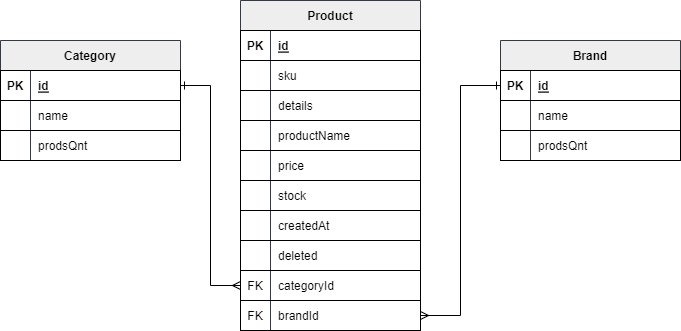

The diagram above was exported from draw.io. Its source (the exported page's mxGraphModel, read from the mxfile embedded in the PNG):
<mxGraphModel dx="1074" dy="507" grid="1" gridSize="10" guides="1" tooltips="1" connect="1" arrows="1" fold="1" page="1" pageScale="1" pageWidth="850" pageHeight="1100" math="0" shadow="0">
  <root>
    <mxCell id="0" />
    <mxCell id="1" parent="0" />
    <mxCell id="sQ2bBiJzHqTdBay8zNj9-25" value="" style="shape=partialRectangle;connectable=0;fillColor=none;top=0;left=0;bottom=0;right=0;editable=1;overflow=hidden;" parent="1" vertex="1">
      <mxGeometry x="120" y="330" width="50" height="30" as="geometry">
        <mxRectangle width="50" height="30" as="alternateBounds" />
      </mxGeometry>
    </mxCell>
    <mxCell id="sQ2bBiJzHqTdBay8zNj9-68" value="Product" style="shape=table;startSize=30;container=1;collapsible=1;childLayout=tableLayout;fixedRows=1;rowLines=0;fontStyle=1;align=center;resizeLast=1;fillColor=#eeeeee;strokeColor=#36393d;" parent="1" vertex="1">
      <mxGeometry x="310" y="200" width="180" height="330" as="geometry" />
    </mxCell>
    <mxCell id="sQ2bBiJzHqTdBay8zNj9-69" value="" style="shape=tableRow;horizontal=0;startSize=0;swimlaneHead=0;swimlaneBody=0;fillColor=none;collapsible=0;dropTarget=0;points=[[0,0.5],[1,0.5]];portConstraint=eastwest;top=0;left=0;right=0;bottom=1;" parent="sQ2bBiJzHqTdBay8zNj9-68" vertex="1">
      <mxGeometry y="30" width="180" height="30" as="geometry" />
    </mxCell>
    <mxCell id="sQ2bBiJzHqTdBay8zNj9-70" value="PK" style="shape=partialRectangle;connectable=0;fillColor=none;top=0;left=0;bottom=0;right=0;fontStyle=1;overflow=hidden;" parent="sQ2bBiJzHqTdBay8zNj9-69" vertex="1">
      <mxGeometry width="30" height="30" as="geometry">
        <mxRectangle width="30" height="30" as="alternateBounds" />
      </mxGeometry>
    </mxCell>
    <mxCell id="sQ2bBiJzHqTdBay8zNj9-71" value="id" style="shape=partialRectangle;connectable=0;fillColor=none;top=0;left=0;bottom=0;right=0;align=left;spacingLeft=6;fontStyle=5;overflow=hidden;" parent="sQ2bBiJzHqTdBay8zNj9-69" vertex="1">
      <mxGeometry x="30" width="150" height="30" as="geometry">
        <mxRectangle width="150" height="30" as="alternateBounds" />
      </mxGeometry>
    </mxCell>
    <mxCell id="sQ2bBiJzHqTdBay8zNj9-72" value="" style="shape=tableRow;horizontal=0;startSize=0;swimlaneHead=0;swimlaneBody=0;fillColor=none;collapsible=0;dropTarget=0;points=[[0,0.5],[1,0.5]];portConstraint=eastwest;top=0;left=0;right=0;bottom=0;" parent="sQ2bBiJzHqTdBay8zNj9-68" vertex="1">
      <mxGeometry y="60" width="180" height="30" as="geometry" />
    </mxCell>
    <mxCell id="sQ2bBiJzHqTdBay8zNj9-73" value="" style="shape=partialRectangle;connectable=0;fillColor=none;top=0;left=0;bottom=0;right=0;editable=1;overflow=hidden;" parent="sQ2bBiJzHqTdBay8zNj9-72" vertex="1">
      <mxGeometry width="30" height="30" as="geometry">
        <mxRectangle width="30" height="30" as="alternateBounds" />
      </mxGeometry>
    </mxCell>
    <mxCell id="sQ2bBiJzHqTdBay8zNj9-74" value="sku" style="shape=partialRectangle;connectable=0;fillColor=none;top=0;left=0;bottom=0;right=0;align=left;spacingLeft=6;overflow=hidden;" parent="sQ2bBiJzHqTdBay8zNj9-72" vertex="1">
      <mxGeometry x="30" width="150" height="30" as="geometry">
        <mxRectangle width="150" height="30" as="alternateBounds" />
      </mxGeometry>
    </mxCell>
    <mxCell id="sQ2bBiJzHqTdBay8zNj9-75" value="" style="shape=tableRow;horizontal=0;startSize=0;swimlaneHead=0;swimlaneBody=0;fillColor=none;collapsible=0;dropTarget=0;points=[[0,0.5],[1,0.5]];portConstraint=eastwest;top=0;left=0;right=0;bottom=0;" parent="sQ2bBiJzHqTdBay8zNj9-68" vertex="1">
      <mxGeometry y="90" width="180" height="30" as="geometry" />
    </mxCell>
    <mxCell id="sQ2bBiJzHqTdBay8zNj9-76" value="" style="shape=partialRectangle;connectable=0;fillColor=none;top=0;left=0;bottom=0;right=0;editable=1;overflow=hidden;" parent="sQ2bBiJzHqTdBay8zNj9-75" vertex="1">
      <mxGeometry width="30" height="30" as="geometry">
        <mxRectangle width="30" height="30" as="alternateBounds" />
      </mxGeometry>
    </mxCell>
    <mxCell id="sQ2bBiJzHqTdBay8zNj9-77" value="details" style="shape=partialRectangle;connectable=0;fillColor=none;top=0;left=0;bottom=0;right=0;align=left;spacingLeft=6;overflow=hidden;" parent="sQ2bBiJzHqTdBay8zNj9-75" vertex="1">
      <mxGeometry x="30" width="150" height="30" as="geometry">
        <mxRectangle width="150" height="30" as="alternateBounds" />
      </mxGeometry>
    </mxCell>
    <mxCell id="sQ2bBiJzHqTdBay8zNj9-78" value="" style="shape=tableRow;horizontal=0;startSize=0;swimlaneHead=0;swimlaneBody=0;fillColor=none;collapsible=0;dropTarget=0;points=[[0,0.5],[1,0.5]];portConstraint=eastwest;top=0;left=0;right=0;bottom=0;" parent="sQ2bBiJzHqTdBay8zNj9-68" vertex="1">
      <mxGeometry y="120" width="180" height="30" as="geometry" />
    </mxCell>
    <mxCell id="sQ2bBiJzHqTdBay8zNj9-79" value="" style="shape=partialRectangle;connectable=0;fillColor=none;top=0;left=0;bottom=0;right=0;editable=1;overflow=hidden;" parent="sQ2bBiJzHqTdBay8zNj9-78" vertex="1">
      <mxGeometry width="30" height="30" as="geometry">
        <mxRectangle width="30" height="30" as="alternateBounds" />
      </mxGeometry>
    </mxCell>
    <mxCell id="sQ2bBiJzHqTdBay8zNj9-80" value="productName" style="shape=partialRectangle;connectable=0;fillColor=none;top=0;left=0;bottom=0;right=0;align=left;spacingLeft=6;overflow=hidden;" parent="sQ2bBiJzHqTdBay8zNj9-78" vertex="1">
      <mxGeometry x="30" width="150" height="30" as="geometry">
        <mxRectangle width="150" height="30" as="alternateBounds" />
      </mxGeometry>
    </mxCell>
    <mxCell id="sQ2bBiJzHqTdBay8zNj9-81" value="" style="shape=tableRow;horizontal=0;startSize=0;swimlaneHead=0;swimlaneBody=0;fillColor=none;collapsible=0;dropTarget=0;points=[[0,0.5],[1,0.5]];portConstraint=eastwest;top=0;left=0;right=0;bottom=0;" parent="sQ2bBiJzHqTdBay8zNj9-68" vertex="1">
      <mxGeometry y="150" width="180" height="30" as="geometry" />
    </mxCell>
    <mxCell id="sQ2bBiJzHqTdBay8zNj9-82" value="" style="shape=partialRectangle;connectable=0;fillColor=none;top=0;left=0;bottom=0;right=0;editable=1;overflow=hidden;" parent="sQ2bBiJzHqTdBay8zNj9-81" vertex="1">
      <mxGeometry width="30" height="30" as="geometry">
        <mxRectangle width="30" height="30" as="alternateBounds" />
      </mxGeometry>
    </mxCell>
    <mxCell id="sQ2bBiJzHqTdBay8zNj9-83" value="price" style="shape=partialRectangle;connectable=0;fillColor=none;top=0;left=0;bottom=0;right=0;align=left;spacingLeft=6;overflow=hidden;" parent="sQ2bBiJzHqTdBay8zNj9-81" vertex="1">
      <mxGeometry x="30" width="150" height="30" as="geometry">
        <mxRectangle width="150" height="30" as="alternateBounds" />
      </mxGeometry>
    </mxCell>
    <mxCell id="sQ2bBiJzHqTdBay8zNj9-84" value="" style="shape=tableRow;horizontal=0;startSize=0;swimlaneHead=0;swimlaneBody=0;fillColor=none;collapsible=0;dropTarget=0;points=[[0,0.5],[1,0.5]];portConstraint=eastwest;top=0;left=0;right=0;bottom=0;" parent="sQ2bBiJzHqTdBay8zNj9-68" vertex="1">
      <mxGeometry y="180" width="180" height="30" as="geometry" />
    </mxCell>
    <mxCell id="sQ2bBiJzHqTdBay8zNj9-85" value="" style="shape=partialRectangle;connectable=0;fillColor=none;top=0;left=0;bottom=0;right=0;editable=1;overflow=hidden;" parent="sQ2bBiJzHqTdBay8zNj9-84" vertex="1">
      <mxGeometry width="30" height="30" as="geometry">
        <mxRectangle width="30" height="30" as="alternateBounds" />
      </mxGeometry>
    </mxCell>
    <mxCell id="sQ2bBiJzHqTdBay8zNj9-86" value="stock" style="shape=partialRectangle;connectable=0;fillColor=none;top=0;left=0;bottom=0;right=0;align=left;spacingLeft=6;overflow=hidden;" parent="sQ2bBiJzHqTdBay8zNj9-84" vertex="1">
      <mxGeometry x="30" width="150" height="30" as="geometry">
        <mxRectangle width="150" height="30" as="alternateBounds" />
      </mxGeometry>
    </mxCell>
    <mxCell id="sQ2bBiJzHqTdBay8zNj9-87" value="" style="shape=tableRow;horizontal=0;startSize=0;swimlaneHead=0;swimlaneBody=0;fillColor=none;collapsible=0;dropTarget=0;points=[[0,0.5],[1,0.5]];portConstraint=eastwest;top=0;left=0;right=0;bottom=0;" parent="sQ2bBiJzHqTdBay8zNj9-68" vertex="1">
      <mxGeometry y="210" width="180" height="30" as="geometry" />
    </mxCell>
    <mxCell id="sQ2bBiJzHqTdBay8zNj9-88" value="" style="shape=partialRectangle;connectable=0;fillColor=none;top=0;left=0;bottom=0;right=0;editable=1;overflow=hidden;" parent="sQ2bBiJzHqTdBay8zNj9-87" vertex="1">
      <mxGeometry width="30" height="30" as="geometry">
        <mxRectangle width="30" height="30" as="alternateBounds" />
      </mxGeometry>
    </mxCell>
    <mxCell id="sQ2bBiJzHqTdBay8zNj9-89" value="createdAt" style="shape=partialRectangle;connectable=0;fillColor=none;top=0;left=0;bottom=0;right=0;align=left;spacingLeft=6;overflow=hidden;" parent="sQ2bBiJzHqTdBay8zNj9-87" vertex="1">
      <mxGeometry x="30" width="150" height="30" as="geometry">
        <mxRectangle width="150" height="30" as="alternateBounds" />
      </mxGeometry>
    </mxCell>
    <mxCell id="sQ2bBiJzHqTdBay8zNj9-90" value="" style="shape=tableRow;horizontal=0;startSize=0;swimlaneHead=0;swimlaneBody=0;fillColor=none;collapsible=0;dropTarget=0;points=[[0,0.5],[1,0.5]];portConstraint=eastwest;top=0;left=0;right=0;bottom=0;" parent="sQ2bBiJzHqTdBay8zNj9-68" vertex="1">
      <mxGeometry y="240" width="180" height="30" as="geometry" />
    </mxCell>
    <mxCell id="sQ2bBiJzHqTdBay8zNj9-91" value="" style="shape=partialRectangle;connectable=0;fillColor=none;top=0;left=0;bottom=0;right=0;editable=1;overflow=hidden;" parent="sQ2bBiJzHqTdBay8zNj9-90" vertex="1">
      <mxGeometry width="30" height="30" as="geometry">
        <mxRectangle width="30" height="30" as="alternateBounds" />
      </mxGeometry>
    </mxCell>
    <mxCell id="sQ2bBiJzHqTdBay8zNj9-92" value="deleted" style="shape=partialRectangle;connectable=0;fillColor=none;top=0;left=0;bottom=0;right=0;align=left;spacingLeft=6;overflow=hidden;" parent="sQ2bBiJzHqTdBay8zNj9-90" vertex="1">
      <mxGeometry x="30" width="150" height="30" as="geometry">
        <mxRectangle width="150" height="30" as="alternateBounds" />
      </mxGeometry>
    </mxCell>
    <mxCell id="sQ2bBiJzHqTdBay8zNj9-93" value="" style="shape=tableRow;horizontal=0;startSize=0;swimlaneHead=0;swimlaneBody=0;fillColor=none;collapsible=0;dropTarget=0;points=[[0,0.5],[1,0.5]];portConstraint=eastwest;top=0;left=0;right=0;bottom=0;" parent="sQ2bBiJzHqTdBay8zNj9-68" vertex="1">
      <mxGeometry y="270" width="180" height="30" as="geometry" />
    </mxCell>
    <mxCell id="sQ2bBiJzHqTdBay8zNj9-94" value="FK" style="shape=partialRectangle;connectable=0;fillColor=none;top=0;left=0;bottom=0;right=0;editable=1;overflow=hidden;" parent="sQ2bBiJzHqTdBay8zNj9-93" vertex="1">
      <mxGeometry width="30" height="30" as="geometry">
        <mxRectangle width="30" height="30" as="alternateBounds" />
      </mxGeometry>
    </mxCell>
    <mxCell id="sQ2bBiJzHqTdBay8zNj9-95" value="categoryId" style="shape=partialRectangle;connectable=0;fillColor=none;top=0;left=0;bottom=0;right=0;align=left;spacingLeft=6;overflow=hidden;" parent="sQ2bBiJzHqTdBay8zNj9-93" vertex="1">
      <mxGeometry x="30" width="150" height="30" as="geometry">
        <mxRectangle width="150" height="30" as="alternateBounds" />
      </mxGeometry>
    </mxCell>
    <mxCell id="sQ2bBiJzHqTdBay8zNj9-96" value="" style="shape=tableRow;horizontal=0;startSize=0;swimlaneHead=0;swimlaneBody=0;fillColor=none;collapsible=0;dropTarget=0;points=[[0,0.5],[1,0.5]];portConstraint=eastwest;top=0;left=0;right=0;bottom=0;" parent="sQ2bBiJzHqTdBay8zNj9-68" vertex="1">
      <mxGeometry y="300" width="180" height="30" as="geometry" />
    </mxCell>
    <mxCell id="sQ2bBiJzHqTdBay8zNj9-97" value="FK" style="shape=partialRectangle;connectable=0;fillColor=none;top=0;left=0;bottom=0;right=0;editable=1;overflow=hidden;" parent="sQ2bBiJzHqTdBay8zNj9-96" vertex="1">
      <mxGeometry width="30" height="30" as="geometry">
        <mxRectangle width="30" height="30" as="alternateBounds" />
      </mxGeometry>
    </mxCell>
    <mxCell id="sQ2bBiJzHqTdBay8zNj9-98" value="brandId" style="shape=partialRectangle;connectable=0;fillColor=none;top=0;left=0;bottom=0;right=0;align=left;spacingLeft=6;overflow=hidden;" parent="sQ2bBiJzHqTdBay8zNj9-96" vertex="1">
      <mxGeometry x="30" width="150" height="30" as="geometry">
        <mxRectangle width="150" height="30" as="alternateBounds" />
      </mxGeometry>
    </mxCell>
    <mxCell id="sQ2bBiJzHqTdBay8zNj9-120" style="edgeStyle=orthogonalEdgeStyle;rounded=0;orthogonalLoop=1;jettySize=auto;html=1;entryX=0;entryY=0.5;entryDx=0;entryDy=0;exitX=1;exitY=0.5;exitDx=0;exitDy=0;endArrow=ERmany;endFill=0;startArrow=ERone;startFill=0;" parent="1" source="sQ2bBiJzHqTdBay8zNj9-100" target="sQ2bBiJzHqTdBay8zNj9-93" edge="1">
      <mxGeometry relative="1" as="geometry" />
    </mxCell>
    <mxCell id="sQ2bBiJzHqTdBay8zNj9-99" value="Category" style="shape=table;startSize=30;container=1;collapsible=1;childLayout=tableLayout;fixedRows=1;rowLines=0;fontStyle=1;align=center;resizeLast=1;fillColor=#eeeeee;strokeColor=#36393d;" parent="1" vertex="1">
      <mxGeometry x="70" y="240" width="180" height="120" as="geometry" />
    </mxCell>
    <mxCell id="sQ2bBiJzHqTdBay8zNj9-100" value="" style="shape=tableRow;horizontal=0;startSize=0;swimlaneHead=0;swimlaneBody=0;fillColor=none;collapsible=0;dropTarget=0;points=[[0,0.5],[1,0.5]];portConstraint=eastwest;top=0;left=0;right=0;bottom=1;" parent="sQ2bBiJzHqTdBay8zNj9-99" vertex="1">
      <mxGeometry y="30" width="180" height="30" as="geometry" />
    </mxCell>
    <mxCell id="sQ2bBiJzHqTdBay8zNj9-101" value="PK" style="shape=partialRectangle;connectable=0;fillColor=none;top=0;left=0;bottom=0;right=0;fontStyle=1;overflow=hidden;" parent="sQ2bBiJzHqTdBay8zNj9-100" vertex="1">
      <mxGeometry width="30" height="30" as="geometry">
        <mxRectangle width="30" height="30" as="alternateBounds" />
      </mxGeometry>
    </mxCell>
    <mxCell id="sQ2bBiJzHqTdBay8zNj9-102" value="id" style="shape=partialRectangle;connectable=0;fillColor=none;top=0;left=0;bottom=0;right=0;align=left;spacingLeft=6;fontStyle=5;overflow=hidden;" parent="sQ2bBiJzHqTdBay8zNj9-100" vertex="1">
      <mxGeometry x="30" width="150" height="30" as="geometry">
        <mxRectangle width="150" height="30" as="alternateBounds" />
      </mxGeometry>
    </mxCell>
    <mxCell id="sQ2bBiJzHqTdBay8zNj9-103" value="" style="shape=tableRow;horizontal=0;startSize=0;swimlaneHead=0;swimlaneBody=0;fillColor=none;collapsible=0;dropTarget=0;points=[[0,0.5],[1,0.5]];portConstraint=eastwest;top=0;left=0;right=0;bottom=0;" parent="sQ2bBiJzHqTdBay8zNj9-99" vertex="1">
      <mxGeometry y="60" width="180" height="30" as="geometry" />
    </mxCell>
    <mxCell id="sQ2bBiJzHqTdBay8zNj9-104" value="" style="shape=partialRectangle;connectable=0;fillColor=none;top=0;left=0;bottom=0;right=0;editable=1;overflow=hidden;" parent="sQ2bBiJzHqTdBay8zNj9-103" vertex="1">
      <mxGeometry width="30" height="30" as="geometry">
        <mxRectangle width="30" height="30" as="alternateBounds" />
      </mxGeometry>
    </mxCell>
    <mxCell id="sQ2bBiJzHqTdBay8zNj9-105" value="name" style="shape=partialRectangle;connectable=0;fillColor=none;top=0;left=0;bottom=0;right=0;align=left;spacingLeft=6;overflow=hidden;" parent="sQ2bBiJzHqTdBay8zNj9-103" vertex="1">
      <mxGeometry x="30" width="150" height="30" as="geometry">
        <mxRectangle width="150" height="30" as="alternateBounds" />
      </mxGeometry>
    </mxCell>
    <mxCell id="2" value="" style="shape=tableRow;horizontal=0;startSize=0;swimlaneHead=0;swimlaneBody=0;fillColor=none;collapsible=0;dropTarget=0;points=[[0,0.5],[1,0.5]];portConstraint=eastwest;top=0;left=0;right=0;bottom=0;" vertex="1" parent="sQ2bBiJzHqTdBay8zNj9-99">
      <mxGeometry y="90" width="180" height="30" as="geometry" />
    </mxCell>
    <mxCell id="3" value="" style="shape=partialRectangle;connectable=0;fillColor=none;top=0;left=0;bottom=0;right=0;editable=1;overflow=hidden;" vertex="1" parent="2">
      <mxGeometry width="30" height="30" as="geometry">
        <mxRectangle width="30" height="30" as="alternateBounds" />
      </mxGeometry>
    </mxCell>
    <mxCell id="4" value="prodsQnt" style="shape=partialRectangle;connectable=0;fillColor=none;top=0;left=0;bottom=0;right=0;align=left;spacingLeft=6;overflow=hidden;" vertex="1" parent="2">
      <mxGeometry x="30" width="150" height="30" as="geometry">
        <mxRectangle width="150" height="30" as="alternateBounds" />
      </mxGeometry>
    </mxCell>
    <mxCell id="sQ2bBiJzHqTdBay8zNj9-119" style="edgeStyle=orthogonalEdgeStyle;rounded=0;orthogonalLoop=1;jettySize=auto;html=1;exitX=0;exitY=0.5;exitDx=0;exitDy=0;startArrow=ERone;startFill=0;endArrow=ERmany;endFill=0;" parent="1" source="sQ2bBiJzHqTdBay8zNj9-113" target="sQ2bBiJzHqTdBay8zNj9-96" edge="1">
      <mxGeometry relative="1" as="geometry" />
    </mxCell>
    <mxCell id="sQ2bBiJzHqTdBay8zNj9-112" value="Brand" style="shape=table;startSize=30;container=1;collapsible=1;childLayout=tableLayout;fixedRows=1;rowLines=0;fontStyle=1;align=center;resizeLast=1;fillColor=#eeeeee;strokeColor=#36393d;" parent="1" vertex="1">
      <mxGeometry x="570" y="240" width="180" height="120" as="geometry" />
    </mxCell>
    <mxCell id="sQ2bBiJzHqTdBay8zNj9-113" value="" style="shape=tableRow;horizontal=0;startSize=0;swimlaneHead=0;swimlaneBody=0;fillColor=none;collapsible=0;dropTarget=0;points=[[0,0.5],[1,0.5]];portConstraint=eastwest;top=0;left=0;right=0;bottom=1;" parent="sQ2bBiJzHqTdBay8zNj9-112" vertex="1">
      <mxGeometry y="30" width="180" height="30" as="geometry" />
    </mxCell>
    <mxCell id="sQ2bBiJzHqTdBay8zNj9-114" value="PK" style="shape=partialRectangle;connectable=0;fillColor=none;top=0;left=0;bottom=0;right=0;fontStyle=1;overflow=hidden;" parent="sQ2bBiJzHqTdBay8zNj9-113" vertex="1">
      <mxGeometry width="30" height="30" as="geometry">
        <mxRectangle width="30" height="30" as="alternateBounds" />
      </mxGeometry>
    </mxCell>
    <mxCell id="sQ2bBiJzHqTdBay8zNj9-115" value="id" style="shape=partialRectangle;connectable=0;fillColor=none;top=0;left=0;bottom=0;right=0;align=left;spacingLeft=6;fontStyle=5;overflow=hidden;" parent="sQ2bBiJzHqTdBay8zNj9-113" vertex="1">
      <mxGeometry x="30" width="150" height="30" as="geometry">
        <mxRectangle width="150" height="30" as="alternateBounds" />
      </mxGeometry>
    </mxCell>
    <mxCell id="sQ2bBiJzHqTdBay8zNj9-116" value="" style="shape=tableRow;horizontal=0;startSize=0;swimlaneHead=0;swimlaneBody=0;fillColor=none;collapsible=0;dropTarget=0;points=[[0,0.5],[1,0.5]];portConstraint=eastwest;top=0;left=0;right=0;bottom=0;" parent="sQ2bBiJzHqTdBay8zNj9-112" vertex="1">
      <mxGeometry y="60" width="180" height="30" as="geometry" />
    </mxCell>
    <mxCell id="sQ2bBiJzHqTdBay8zNj9-117" value="" style="shape=partialRectangle;connectable=0;fillColor=none;top=0;left=0;bottom=0;right=0;editable=1;overflow=hidden;" parent="sQ2bBiJzHqTdBay8zNj9-116" vertex="1">
      <mxGeometry width="30" height="30" as="geometry">
        <mxRectangle width="30" height="30" as="alternateBounds" />
      </mxGeometry>
    </mxCell>
    <mxCell id="sQ2bBiJzHqTdBay8zNj9-118" value="name" style="shape=partialRectangle;connectable=0;fillColor=none;top=0;left=0;bottom=0;right=0;align=left;spacingLeft=6;overflow=hidden;" parent="sQ2bBiJzHqTdBay8zNj9-116" vertex="1">
      <mxGeometry x="30" width="150" height="30" as="geometry">
        <mxRectangle width="150" height="30" as="alternateBounds" />
      </mxGeometry>
    </mxCell>
    <mxCell id="5" value="" style="shape=tableRow;horizontal=0;startSize=0;swimlaneHead=0;swimlaneBody=0;fillColor=none;collapsible=0;dropTarget=0;points=[[0,0.5],[1,0.5]];portConstraint=eastwest;top=0;left=0;right=0;bottom=0;" vertex="1" parent="sQ2bBiJzHqTdBay8zNj9-112">
      <mxGeometry y="90" width="180" height="30" as="geometry" />
    </mxCell>
    <mxCell id="6" value="" style="shape=partialRectangle;connectable=0;fillColor=none;top=0;left=0;bottom=0;right=0;editable=1;overflow=hidden;" vertex="1" parent="5">
      <mxGeometry width="30" height="30" as="geometry">
        <mxRectangle width="30" height="30" as="alternateBounds" />
      </mxGeometry>
    </mxCell>
    <mxCell id="7" value="prodsQnt" style="shape=partialRectangle;connectable=0;fillColor=none;top=0;left=0;bottom=0;right=0;align=left;spacingLeft=6;overflow=hidden;" vertex="1" parent="5">
      <mxGeometry x="30" width="150" height="30" as="geometry">
        <mxRectangle width="150" height="30" as="alternateBounds" />
      </mxGeometry>
    </mxCell>
  </root>
</mxGraphModel>